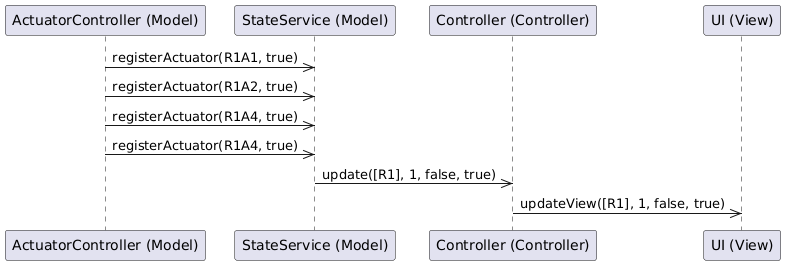

The diagram above was rendered by PlantUML. Its source (embedded in the PNG):
@startuml
participant "ActuatorController (Model)" as ActCtrl
participant "StateService (Model)" as StS
'participant "MoveAdapter (Model)" as MA
participant "Controller (Controller)" as Ctrl
participant "UI (View)" as UI

ActCtrl ->> StS: registerActuator(R1A1, true)
ActCtrl ->> StS: registerActuator(R1A2, true)
ActCtrl ->> StS: registerActuator(R1A4, true)
ActCtrl ->> StS: registerActuator(R1A4, true)

StS     ->> Ctrl: update([R1], 1, false, true)
Ctrl    ->> UI: updateView([R1], 1, false, true)
@enduml